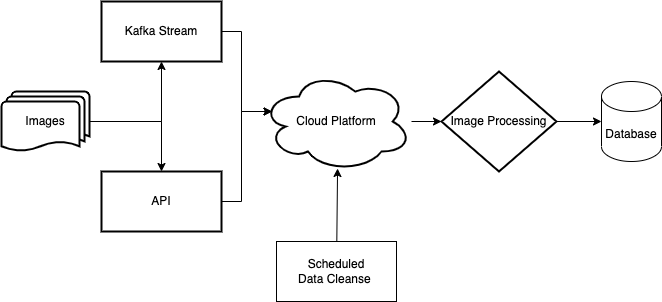

The diagram above was exported from draw.io. Its source (the exported page's mxGraphModel, read from the mxfile embedded in the PNG):
<mxGraphModel dx="954" dy="522" grid="1" gridSize="10" guides="1" tooltips="1" connect="1" arrows="1" fold="1" page="1" pageScale="1" pageWidth="827" pageHeight="1169" math="0" shadow="0">
  <root>
    <mxCell id="WIyWlLk6GJQsqaUBKTNV-0" />
    <mxCell id="WIyWlLk6GJQsqaUBKTNV-1" parent="WIyWlLk6GJQsqaUBKTNV-0" />
    <mxCell id="-CYqpvJIjUTSjrwTrh6L-3" value="" style="edgeStyle=orthogonalEdgeStyle;rounded=0;orthogonalLoop=1;jettySize=auto;html=1;" edge="1" parent="WIyWlLk6GJQsqaUBKTNV-1" source="-CYqpvJIjUTSjrwTrh6L-1" target="-CYqpvJIjUTSjrwTrh6L-2">
      <mxGeometry relative="1" as="geometry" />
    </mxCell>
    <mxCell id="-CYqpvJIjUTSjrwTrh6L-5" value="" style="edgeStyle=orthogonalEdgeStyle;rounded=0;orthogonalLoop=1;jettySize=auto;html=1;" edge="1" parent="WIyWlLk6GJQsqaUBKTNV-1" source="-CYqpvJIjUTSjrwTrh6L-1" target="-CYqpvJIjUTSjrwTrh6L-4">
      <mxGeometry relative="1" as="geometry" />
    </mxCell>
    <mxCell id="-CYqpvJIjUTSjrwTrh6L-1" value="Images" style="strokeWidth=2;html=1;shape=mxgraph.flowchart.multi-document;whiteSpace=wrap;" vertex="1" parent="WIyWlLk6GJQsqaUBKTNV-1">
      <mxGeometry x="60" y="240" width="88" height="60" as="geometry" />
    </mxCell>
    <mxCell id="-CYqpvJIjUTSjrwTrh6L-10" style="edgeStyle=orthogonalEdgeStyle;rounded=0;orthogonalLoop=1;jettySize=auto;html=1;entryX=0.07;entryY=0.4;entryDx=0;entryDy=0;entryPerimeter=0;" edge="1" parent="WIyWlLk6GJQsqaUBKTNV-1" source="-CYqpvJIjUTSjrwTrh6L-2" target="-CYqpvJIjUTSjrwTrh6L-6">
      <mxGeometry relative="1" as="geometry">
        <Array as="points">
          <mxPoint x="300" y="180" />
          <mxPoint x="300" y="260" />
        </Array>
      </mxGeometry>
    </mxCell>
    <mxCell id="-CYqpvJIjUTSjrwTrh6L-2" value="Kafka Stream" style="whiteSpace=wrap;html=1;strokeWidth=2;" vertex="1" parent="WIyWlLk6GJQsqaUBKTNV-1">
      <mxGeometry x="160" y="150" width="120" height="60" as="geometry" />
    </mxCell>
    <mxCell id="-CYqpvJIjUTSjrwTrh6L-11" style="edgeStyle=orthogonalEdgeStyle;rounded=0;orthogonalLoop=1;jettySize=auto;html=1;entryX=0.07;entryY=0.4;entryDx=0;entryDy=0;entryPerimeter=0;" edge="1" parent="WIyWlLk6GJQsqaUBKTNV-1" source="-CYqpvJIjUTSjrwTrh6L-4" target="-CYqpvJIjUTSjrwTrh6L-6">
      <mxGeometry relative="1" as="geometry" />
    </mxCell>
    <mxCell id="-CYqpvJIjUTSjrwTrh6L-4" value="API" style="whiteSpace=wrap;html=1;strokeWidth=2;" vertex="1" parent="WIyWlLk6GJQsqaUBKTNV-1">
      <mxGeometry x="160" y="320" width="120" height="60" as="geometry" />
    </mxCell>
    <mxCell id="-CYqpvJIjUTSjrwTrh6L-16" value="" style="edgeStyle=orthogonalEdgeStyle;rounded=0;orthogonalLoop=1;jettySize=auto;html=1;" edge="1" parent="WIyWlLk6GJQsqaUBKTNV-1" source="-CYqpvJIjUTSjrwTrh6L-6" target="-CYqpvJIjUTSjrwTrh6L-15">
      <mxGeometry relative="1" as="geometry" />
    </mxCell>
    <mxCell id="-CYqpvJIjUTSjrwTrh6L-6" value="Cloud Platform" style="ellipse;shape=cloud;whiteSpace=wrap;html=1;strokeWidth=2;" vertex="1" parent="WIyWlLk6GJQsqaUBKTNV-1">
      <mxGeometry x="320" y="220" width="150" height="100" as="geometry" />
    </mxCell>
    <mxCell id="-CYqpvJIjUTSjrwTrh6L-18" style="edgeStyle=orthogonalEdgeStyle;rounded=0;orthogonalLoop=1;jettySize=auto;html=1;" edge="1" parent="WIyWlLk6GJQsqaUBKTNV-1" source="-CYqpvJIjUTSjrwTrh6L-15" target="-CYqpvJIjUTSjrwTrh6L-17">
      <mxGeometry relative="1" as="geometry" />
    </mxCell>
    <mxCell id="-CYqpvJIjUTSjrwTrh6L-15" value="Image Processing" style="rhombus;whiteSpace=wrap;html=1;strokeWidth=2;" vertex="1" parent="WIyWlLk6GJQsqaUBKTNV-1">
      <mxGeometry x="500" y="220" width="115" height="100" as="geometry" />
    </mxCell>
    <mxCell id="-CYqpvJIjUTSjrwTrh6L-17" value="Database" style="shape=cylinder3;whiteSpace=wrap;html=1;boundedLbl=1;backgroundOutline=1;size=15;" vertex="1" parent="WIyWlLk6GJQsqaUBKTNV-1">
      <mxGeometry x="660" y="230" width="60" height="80" as="geometry" />
    </mxCell>
    <mxCell id="-CYqpvJIjUTSjrwTrh6L-20" style="rounded=0;orthogonalLoop=1;jettySize=auto;html=1;entryX=0.507;entryY=0.97;entryDx=0;entryDy=0;entryPerimeter=0;" edge="1" parent="WIyWlLk6GJQsqaUBKTNV-1" source="-CYqpvJIjUTSjrwTrh6L-19" target="-CYqpvJIjUTSjrwTrh6L-6">
      <mxGeometry relative="1" as="geometry" />
    </mxCell>
    <mxCell id="-CYqpvJIjUTSjrwTrh6L-19" value="Scheduled&lt;br&gt;Data Cleanse&amp;nbsp;" style="rounded=0;whiteSpace=wrap;html=1;" vertex="1" parent="WIyWlLk6GJQsqaUBKTNV-1">
      <mxGeometry x="335" y="390" width="120" height="60" as="geometry" />
    </mxCell>
  </root>
</mxGraphModel>